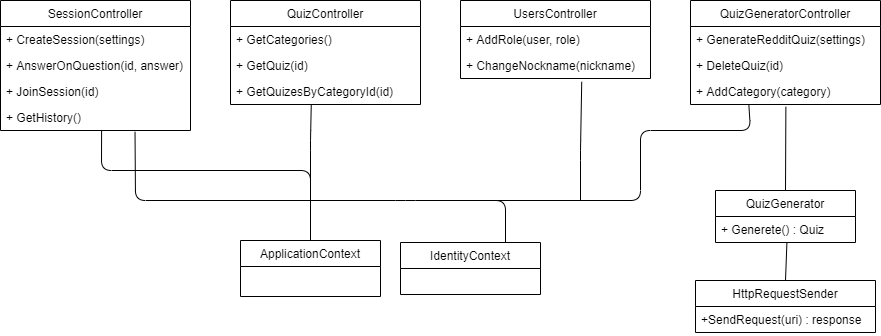

The diagram above was exported from draw.io. Its source (the exported page's mxGraphModel, read from the mxfile embedded in the PNG):
<mxGraphModel dx="2000" dy="682" grid="1" gridSize="10" guides="1" tooltips="1" connect="1" arrows="1" fold="1" page="1" pageScale="1" pageWidth="827" pageHeight="1169" math="0" shadow="0">
  <root>
    <mxCell id="0" />
    <mxCell id="1" parent="0" />
    <mxCell id="qe4BYBCR50ln569BdnHA-2" value="ApplicationContext" style="swimlane;fontStyle=0;childLayout=stackLayout;horizontal=1;startSize=26;fillColor=none;horizontalStack=0;resizeParent=1;resizeParentMax=0;resizeLast=0;collapsible=1;marginBottom=0;" vertex="1" parent="1">
      <mxGeometry x="210" y="270" width="140" height="56" as="geometry" />
    </mxCell>
    <mxCell id="qe4BYBCR50ln569BdnHA-8" value="IdentityContext" style="swimlane;fontStyle=0;childLayout=stackLayout;horizontal=1;startSize=26;fillColor=none;horizontalStack=0;resizeParent=1;resizeParentMax=0;resizeLast=0;collapsible=1;marginBottom=0;" vertex="1" parent="1">
      <mxGeometry x="370" y="272" width="140" height="52" as="geometry" />
    </mxCell>
    <mxCell id="qe4BYBCR50ln569BdnHA-40" value="" style="endArrow=none;html=1;entryX=0.51;entryY=1.013;entryDx=0;entryDy=0;entryPerimeter=0;exitX=0.5;exitY=0;exitDx=0;exitDy=0;" edge="1" parent="1" source="qe4BYBCR50ln569BdnHA-13" target="qe4BYBCR50ln569BdnHA-19">
      <mxGeometry width="50" height="50" relative="1" as="geometry">
        <mxPoint x="670" y="340" as="sourcePoint" />
        <mxPoint x="720" y="290" as="targetPoint" />
      </mxGeometry>
    </mxCell>
    <mxCell id="qe4BYBCR50ln569BdnHA-41" value="" style="endArrow=none;html=1;entryX=0.502;entryY=1.09;entryDx=0;entryDy=0;entryPerimeter=0;exitX=0.5;exitY=0;exitDx=0;exitDy=0;" edge="1" parent="1" source="qe4BYBCR50ln569BdnHA-17" target="qe4BYBCR50ln569BdnHA-34">
      <mxGeometry width="50" height="50" relative="1" as="geometry">
        <mxPoint x="620" y="220" as="sourcePoint" />
        <mxPoint x="670" y="170" as="targetPoint" />
      </mxGeometry>
    </mxCell>
    <mxCell id="qe4BYBCR50ln569BdnHA-17" value="QuizGenerator" style="swimlane;fontStyle=0;childLayout=stackLayout;horizontal=1;startSize=26;fillColor=none;horizontalStack=0;resizeParent=1;resizeParentMax=0;resizeLast=0;collapsible=1;marginBottom=0;" vertex="1" parent="1">
      <mxGeometry x="685" y="220" width="140" height="52" as="geometry" />
    </mxCell>
    <mxCell id="qe4BYBCR50ln569BdnHA-19" value="+ Generete() : Quiz" style="text;strokeColor=none;fillColor=none;align=left;verticalAlign=top;spacingLeft=4;spacingRight=4;overflow=hidden;rotatable=0;points=[[0,0.5],[1,0.5]];portConstraint=eastwest;" vertex="1" parent="qe4BYBCR50ln569BdnHA-17">
      <mxGeometry y="26" width="140" height="26" as="geometry" />
    </mxCell>
    <mxCell id="qe4BYBCR50ln569BdnHA-13" value="HttpRequestSender" style="swimlane;fontStyle=0;childLayout=stackLayout;horizontal=1;startSize=26;fillColor=none;horizontalStack=0;resizeParent=1;resizeParentMax=0;resizeLast=0;collapsible=1;marginBottom=0;" vertex="1" parent="1">
      <mxGeometry x="665" y="310" width="180" height="52" as="geometry" />
    </mxCell>
    <mxCell id="qe4BYBCR50ln569BdnHA-15" value="+SendRequest(uri) : response" style="text;strokeColor=none;fillColor=none;align=left;verticalAlign=top;spacingLeft=4;spacingRight=4;overflow=hidden;rotatable=0;points=[[0,0.5],[1,0.5]];portConstraint=eastwest;" vertex="1" parent="qe4BYBCR50ln569BdnHA-13">
      <mxGeometry y="26" width="180" height="26" as="geometry" />
    </mxCell>
    <mxCell id="qe4BYBCR50ln569BdnHA-42" value="" style="endArrow=none;html=1;entryX=0.307;entryY=0.994;entryDx=0;entryDy=0;entryPerimeter=0;" edge="1" parent="1" target="qe4BYBCR50ln569BdnHA-34">
      <mxGeometry width="50" height="50" relative="1" as="geometry">
        <mxPoint x="460" y="230" as="sourcePoint" />
        <mxPoint x="530" y="230" as="targetPoint" />
        <Array as="points">
          <mxPoint x="610" y="230" />
          <mxPoint x="610" y="160" />
          <mxPoint x="720" y="160" />
        </Array>
      </mxGeometry>
    </mxCell>
    <mxCell id="qe4BYBCR50ln569BdnHA-43" value="" style="endArrow=none;html=1;entryX=0.708;entryY=1.051;entryDx=0;entryDy=0;entryPerimeter=0;exitX=0.75;exitY=0;exitDx=0;exitDy=0;" edge="1" parent="1" source="qe4BYBCR50ln569BdnHA-8" target="qe4BYBCR50ln569BdnHA-39">
      <mxGeometry width="50" height="50" relative="1" as="geometry">
        <mxPoint x="440" y="290" as="sourcePoint" />
        <mxPoint x="490" y="240" as="targetPoint" />
        <Array as="points">
          <mxPoint x="475" y="230" />
          <mxPoint x="375" y="230" />
          <mxPoint x="105" y="230" />
        </Array>
      </mxGeometry>
    </mxCell>
    <mxCell id="qe4BYBCR50ln569BdnHA-44" value="" style="endArrow=none;html=1;exitX=0.5;exitY=0;exitDx=0;exitDy=0;entryX=0.532;entryY=1.019;entryDx=0;entryDy=0;entryPerimeter=0;" edge="1" parent="1" source="qe4BYBCR50ln569BdnHA-2" target="qe4BYBCR50ln569BdnHA-39">
      <mxGeometry width="50" height="50" relative="1" as="geometry">
        <mxPoint x="320" y="280" as="sourcePoint" />
        <mxPoint x="370" y="230" as="targetPoint" />
        <Array as="points">
          <mxPoint x="280" y="200" />
          <mxPoint x="71" y="200" />
        </Array>
      </mxGeometry>
    </mxCell>
    <mxCell id="qe4BYBCR50ln569BdnHA-46" value="" style="endArrow=none;html=1;entryX=0.425;entryY=1.026;entryDx=0;entryDy=0;entryPerimeter=0;exitX=0.5;exitY=0;exitDx=0;exitDy=0;" edge="1" parent="1" source="qe4BYBCR50ln569BdnHA-2" target="qe4BYBCR50ln569BdnHA-25">
      <mxGeometry width="50" height="50" relative="1" as="geometry">
        <mxPoint x="290" y="200" as="sourcePoint" />
        <mxPoint x="420" y="210" as="targetPoint" />
        <Array as="points">
          <mxPoint x="280" y="170" />
        </Array>
      </mxGeometry>
    </mxCell>
    <mxCell id="qe4BYBCR50ln569BdnHA-48" value="" style="endArrow=none;html=1;exitX=0.638;exitY=1.128;exitDx=0;exitDy=0;exitPerimeter=0;" edge="1" parent="1" source="qe4BYBCR50ln569BdnHA-37">
      <mxGeometry width="50" height="50" relative="1" as="geometry">
        <mxPoint x="570" y="260" as="sourcePoint" />
        <mxPoint x="550" y="230" as="targetPoint" />
        <Array as="points">
          <mxPoint x="550" y="180" />
        </Array>
      </mxGeometry>
    </mxCell>
    <mxCell id="qe4BYBCR50ln569BdnHA-35" value="UsersController" style="swimlane;fontStyle=0;childLayout=stackLayout;horizontal=1;startSize=26;fillColor=none;horizontalStack=0;resizeParent=1;resizeParentMax=0;resizeLast=0;collapsible=1;marginBottom=0;" vertex="1" parent="1">
      <mxGeometry x="430" y="30" width="190" height="78" as="geometry" />
    </mxCell>
    <mxCell id="qe4BYBCR50ln569BdnHA-36" value="+ AddRole(user, role)" style="text;strokeColor=none;fillColor=none;align=left;verticalAlign=top;spacingLeft=4;spacingRight=4;overflow=hidden;rotatable=0;points=[[0,0.5],[1,0.5]];portConstraint=eastwest;" vertex="1" parent="qe4BYBCR50ln569BdnHA-35">
      <mxGeometry y="26" width="190" height="26" as="geometry" />
    </mxCell>
    <mxCell id="qe4BYBCR50ln569BdnHA-37" value="+ ChangeNockname(nickname)" style="text;strokeColor=none;fillColor=none;align=left;verticalAlign=top;spacingLeft=4;spacingRight=4;overflow=hidden;rotatable=0;points=[[0,0.5],[1,0.5]];portConstraint=eastwest;" vertex="1" parent="qe4BYBCR50ln569BdnHA-35">
      <mxGeometry y="52" width="190" height="26" as="geometry" />
    </mxCell>
    <mxCell id="qe4BYBCR50ln569BdnHA-21" value="QuizController" style="swimlane;fontStyle=0;childLayout=stackLayout;horizontal=1;startSize=26;fillColor=none;horizontalStack=0;resizeParent=1;resizeParentMax=0;resizeLast=0;collapsible=1;marginBottom=0;" vertex="1" parent="1">
      <mxGeometry x="200" y="30" width="190" height="104" as="geometry" />
    </mxCell>
    <mxCell id="qe4BYBCR50ln569BdnHA-23" value="+ GetCategories()" style="text;strokeColor=none;fillColor=none;align=left;verticalAlign=top;spacingLeft=4;spacingRight=4;overflow=hidden;rotatable=0;points=[[0,0.5],[1,0.5]];portConstraint=eastwest;" vertex="1" parent="qe4BYBCR50ln569BdnHA-21">
      <mxGeometry y="26" width="190" height="26" as="geometry" />
    </mxCell>
    <mxCell id="qe4BYBCR50ln569BdnHA-24" value="+ GetQuiz(id)" style="text;strokeColor=none;fillColor=none;align=left;verticalAlign=top;spacingLeft=4;spacingRight=4;overflow=hidden;rotatable=0;points=[[0,0.5],[1,0.5]];portConstraint=eastwest;" vertex="1" parent="qe4BYBCR50ln569BdnHA-21">
      <mxGeometry y="52" width="190" height="26" as="geometry" />
    </mxCell>
    <mxCell id="qe4BYBCR50ln569BdnHA-25" value="+ GetQuizesByCategoryId(id)" style="text;strokeColor=none;fillColor=none;align=left;verticalAlign=top;spacingLeft=4;spacingRight=4;overflow=hidden;rotatable=0;points=[[0,0.5],[1,0.5]];portConstraint=eastwest;" vertex="1" parent="qe4BYBCR50ln569BdnHA-21">
      <mxGeometry y="78" width="190" height="26" as="geometry" />
    </mxCell>
    <mxCell id="qe4BYBCR50ln569BdnHA-26" value="QuizGeneratorController" style="swimlane;fontStyle=0;childLayout=stackLayout;horizontal=1;startSize=26;fillColor=none;horizontalStack=0;resizeParent=1;resizeParentMax=0;resizeLast=0;collapsible=1;marginBottom=0;" vertex="1" parent="1">
      <mxGeometry x="660" y="30" width="190" height="104" as="geometry" />
    </mxCell>
    <mxCell id="qe4BYBCR50ln569BdnHA-27" value="+ GenerateRedditQuiz(settings)" style="text;strokeColor=none;fillColor=none;align=left;verticalAlign=top;spacingLeft=4;spacingRight=4;overflow=hidden;rotatable=0;points=[[0,0.5],[1,0.5]];portConstraint=eastwest;" vertex="1" parent="qe4BYBCR50ln569BdnHA-26">
      <mxGeometry y="26" width="190" height="26" as="geometry" />
    </mxCell>
    <mxCell id="qe4BYBCR50ln569BdnHA-28" value="+ DeleteQuiz(id)" style="text;strokeColor=none;fillColor=none;align=left;verticalAlign=top;spacingLeft=4;spacingRight=4;overflow=hidden;rotatable=0;points=[[0,0.5],[1,0.5]];portConstraint=eastwest;" vertex="1" parent="qe4BYBCR50ln569BdnHA-26">
      <mxGeometry y="52" width="190" height="26" as="geometry" />
    </mxCell>
    <mxCell id="qe4BYBCR50ln569BdnHA-34" value="+ AddCategory(category)" style="text;strokeColor=none;fillColor=none;align=left;verticalAlign=top;spacingLeft=4;spacingRight=4;overflow=hidden;rotatable=0;points=[[0,0.5],[1,0.5]];portConstraint=eastwest;" vertex="1" parent="qe4BYBCR50ln569BdnHA-26">
      <mxGeometry y="78" width="190" height="26" as="geometry" />
    </mxCell>
    <mxCell id="qe4BYBCR50ln569BdnHA-30" value="SessionController" style="swimlane;fontStyle=0;childLayout=stackLayout;horizontal=1;startSize=26;fillColor=none;horizontalStack=0;resizeParent=1;resizeParentMax=0;resizeLast=0;collapsible=1;marginBottom=0;" vertex="1" parent="1">
      <mxGeometry x="-30" y="30" width="190" height="130" as="geometry" />
    </mxCell>
    <mxCell id="qe4BYBCR50ln569BdnHA-31" value="+ CreateSession(settings)" style="text;strokeColor=none;fillColor=none;align=left;verticalAlign=top;spacingLeft=4;spacingRight=4;overflow=hidden;rotatable=0;points=[[0,0.5],[1,0.5]];portConstraint=eastwest;" vertex="1" parent="qe4BYBCR50ln569BdnHA-30">
      <mxGeometry y="26" width="190" height="26" as="geometry" />
    </mxCell>
    <mxCell id="qe4BYBCR50ln569BdnHA-32" value="+ AnswerOnQuestion(id, answer)" style="text;strokeColor=none;fillColor=none;align=left;verticalAlign=top;spacingLeft=4;spacingRight=4;overflow=hidden;rotatable=0;points=[[0,0.5],[1,0.5]];portConstraint=eastwest;" vertex="1" parent="qe4BYBCR50ln569BdnHA-30">
      <mxGeometry y="52" width="190" height="26" as="geometry" />
    </mxCell>
    <mxCell id="qe4BYBCR50ln569BdnHA-33" value="+ JoinSession(id)" style="text;strokeColor=none;fillColor=none;align=left;verticalAlign=top;spacingLeft=4;spacingRight=4;overflow=hidden;rotatable=0;points=[[0,0.5],[1,0.5]];portConstraint=eastwest;" vertex="1" parent="qe4BYBCR50ln569BdnHA-30">
      <mxGeometry y="78" width="190" height="26" as="geometry" />
    </mxCell>
    <mxCell id="qe4BYBCR50ln569BdnHA-39" value="+ GetHistory()" style="text;strokeColor=none;fillColor=none;align=left;verticalAlign=top;spacingLeft=4;spacingRight=4;overflow=hidden;rotatable=0;points=[[0,0.5],[1,0.5]];portConstraint=eastwest;" vertex="1" parent="qe4BYBCR50ln569BdnHA-30">
      <mxGeometry y="104" width="190" height="26" as="geometry" />
    </mxCell>
  </root>
</mxGraphModel>